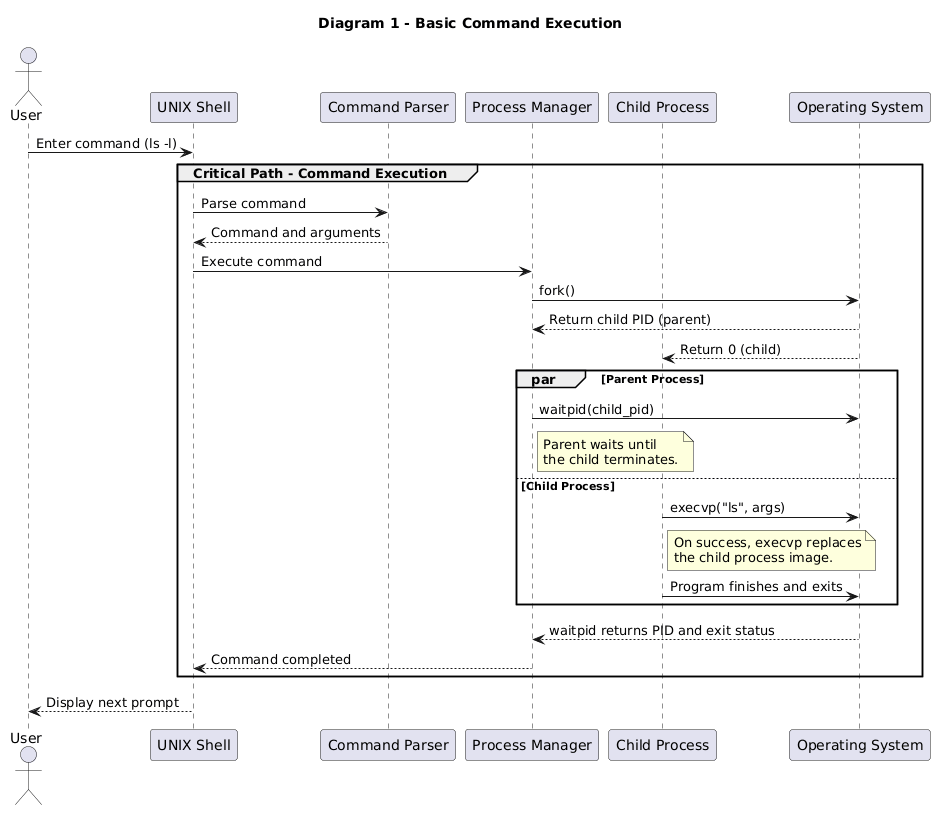

The diagram above was rendered by PlantUML. Its source (embedded in the PNG):
@startuml
title Diagram 1 - Basic Command Execution

actor User
participant "UNIX Shell" as Shell
participant "Command Parser" as Parser
participant "Process Manager" as PM
participant "Child Process" as Child
participant "Operating System" as OS

User -> Shell: Enter command (ls -l)

group Critical Path - Command Execution

    Shell -> Parser: Parse command
    Parser --> Shell: Command and arguments

    Shell -> PM: Execute command

    PM -> OS: fork()
    OS --> PM: Return child PID (parent)
    OS --> Child: Return 0 (child)

    par Parent Process
        PM -> OS: waitpid(child_pid)
        note right of PM
          Parent waits until
          the child terminates.
        end note

    else Child Process
        Child -> OS: execvp("ls", args)
        note right of Child
          On success, execvp replaces
          the child process image.
        end note
        Child -> OS: Program finishes and exits
    end

    OS --> PM: waitpid returns PID and exit status

    PM --> Shell: Command completed

end

Shell --> User: Display next prompt
@enduml